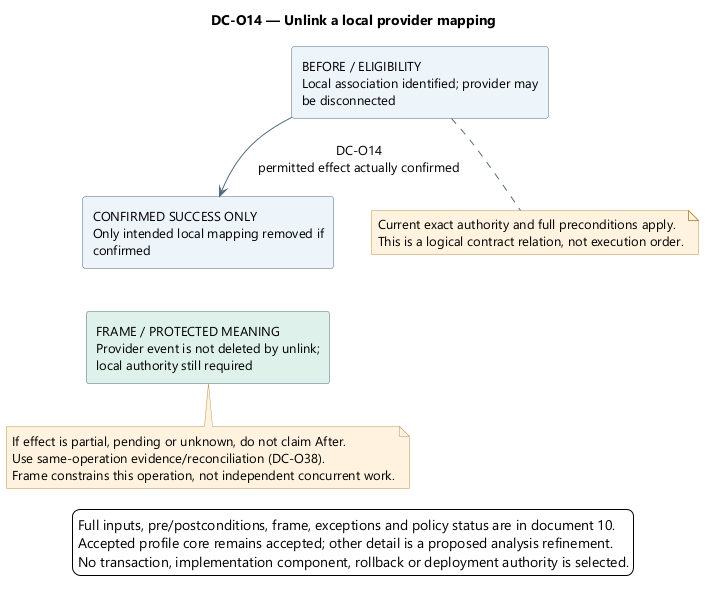

The diagram above was rendered by PlantUML. Its source (embedded in the PNG):
@startuml
skinparam backgroundColor white
skinparam defaultFontName Segoe UI
skinparam defaultFontSize 13
skinparam shadowing false
skinparam ArrowColor #526B7B
skinparam rectangleBackgroundColor #EDF4FB
skinparam rectangleBorderColor #526B7B
skinparam noteBackgroundColor #FFF3DF
skinparam noteBorderColor #B99557
skinparam nodesep 38
skinparam ranksep 42
top to bottom direction

title DC-O14 — Unlink a local provider mapping
rectangle "BEFORE / ELIGIBILITY\nLocal association identified; provider may\nbe disconnected" as Before
rectangle "CONFIRMED SUCCESS ONLY\nOnly intended local mapping removed if\nconfirmed" as After
rectangle "FRAME / PROTECTED MEANING\nProvider event is not deleted by unlink;\nlocal authority still required" as Frame #DFF1EA
Before --> After : DC-O14\npermitted effect actually confirmed
After -[hidden]down-> Frame
note bottom of Before
Current exact authority and full preconditions apply.
This is a logical contract relation, not execution order.
end note
note bottom of Frame
If effect is partial, pending or unknown, do not claim After.
Use same-operation evidence/reconciliation (DC-O38).
Frame constrains this operation, not independent concurrent work.
end note
legend bottom
Full inputs, pre/postconditions, frame, exceptions and policy status are in document 10.
Accepted profile core remains accepted; other detail is a proposed analysis refinement.
No transaction, implementation component, rollback or deployment authority is selected.
endlegend
@enduml